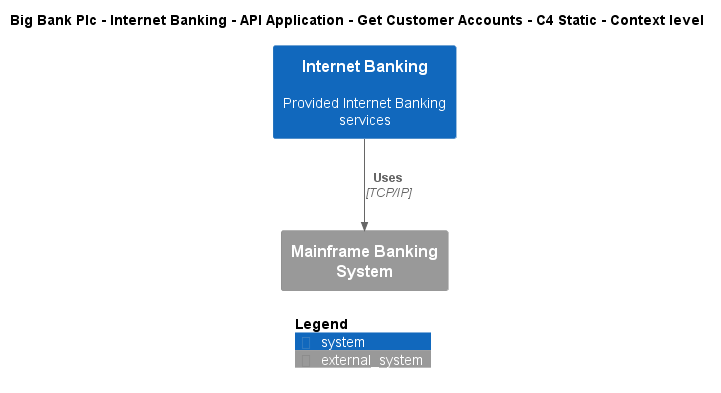

The diagram above was rendered by PlantUML. Its source (embedded in the PNG):
@startuml
!include ..\..\..\..\..\..\..\.c4s\C4_Context.puml

AddElementTag("c4interflow:lifecycle:new", $bgColor=green, $fontColor=#ffffff, $borderColor=green, $shadowing="False")
AddElementTag("c4interflow:lifecycle:changed", $bgColor=orange, $fontColor=#ffffff, $borderColor=orange, $shadowing="False")
AddElementTag("c4interflow:lifecycle:removed", $bgColor=red, $fontColor=#ffffff, $borderColor=red, $shadowing="False")

AddRelTag("c4interflow:lifecycle:new", $textColor=green, $lineColor=green)
AddRelTag("c4interflow:lifecycle:changed", $textColor=orange, $lineColor=orange)
AddRelTag("c4interflow:lifecycle:removed", $textColor=red, $lineColor=red)

SHOW_PERSON_PORTRAIT()
LAYOUT_TOP_DOWN()

skinparam linetype polyline

title Big Bank Plc - Internet Banking - API Application - Get Customer Accounts - C4 Static - Context level

System(BigBankPlc.SoftwareSystems.InternetBanking, "Internet Banking", "Provided Internet Banking services")
System_Ext(BigBankPlc.SoftwareSystems.MainframeBankingSystem, "Mainframe Banking System", "")

Rel(BigBankPlc.SoftwareSystems.InternetBanking, BigBankPlc.SoftwareSystems.MainframeBankingSystem, "Uses", "TCP/IP", $tags="protocol:tcp/ip")


SHOW_LEGEND()
@enduml